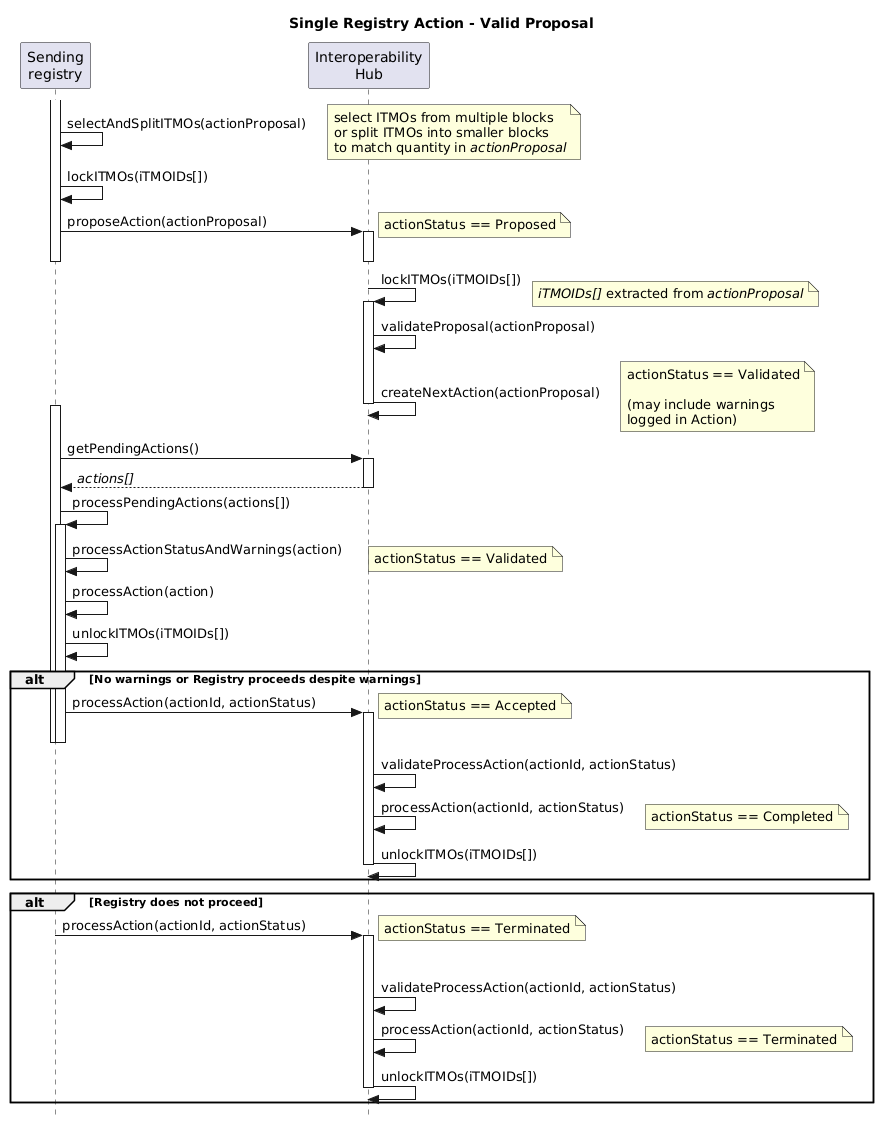

The diagram above was rendered by PlantUML. Its source (embedded in the PNG):
@startuml Single Registry Action - Valid Proposal

title Single Registry Action - Valid Proposal

skinparam style strictuml

participant "Sending\nregistry" as Sender
participant "Interoperability\nHub" as Hub

activate Sender
Sender -> Sender: selectAndSplitITMOs(actionProposal)
note right: select ITMOs from multiple blocks\nor split ITMOs into smaller blocks\nto match quantity in //actionProposal//

Sender -> Sender: lockITMOs(iTMOIDs[])

Sender -> Hub++ : proposeAction(actionProposal)
note right: actionStatus == Proposed
deactivate Hub
deactivate Sender

Hub -> Hub++: lockITMOs(iTMOIDs[])
note right: //iTMOIDs[]// extracted from //actionProposal//

Hub -> Hub: validateProposal(actionProposal)
Hub -> Hub--: createNextAction(actionProposal)
note right: actionStatus == Validated\n\n(may include warnings\nlogged in Action)

activate Sender
Sender -> Hub++ : getPendingActions()
Sender <-- Hub--: //actions[]//

Sender -> Sender: processPendingActions(actions[])
activate Sender
Sender -> Sender: processActionStatusAndWarnings(action)
note right: actionStatus == Validated
Sender -> Sender: processAction(action)
Sender -> Sender: unlockITMOs(iTMOIDs[])

alt No warnings or Registry proceeds despite warnings

  Sender -> Hub++: processAction(actionId, actionStatus)
  note right: actionStatus == Accepted
  deactivate Sender
  deactivate Sender
  Hub -> Hub: validateProcessAction(actionId, actionStatus)
  Hub -> Hub: processAction(actionId, actionStatus)
  note right: actionStatus == Completed
  Hub -> Hub--: unlockITMOs(iTMOIDs[])

end

alt Registry does not proceed

  activate Sender
  activate Sender
  Sender -> Hub++: processAction(actionId, actionStatus)
  note right: actionStatus == Terminated
  deactivate Sender
  deactivate Sender
  Hub -> Hub: validateProcessAction(actionId, actionStatus)
  Hub -> Hub: processAction(actionId, actionStatus)
  note right: actionStatus == Terminated
  Hub -> Hub--: unlockITMOs(iTMOIDs[])

end

@enduml